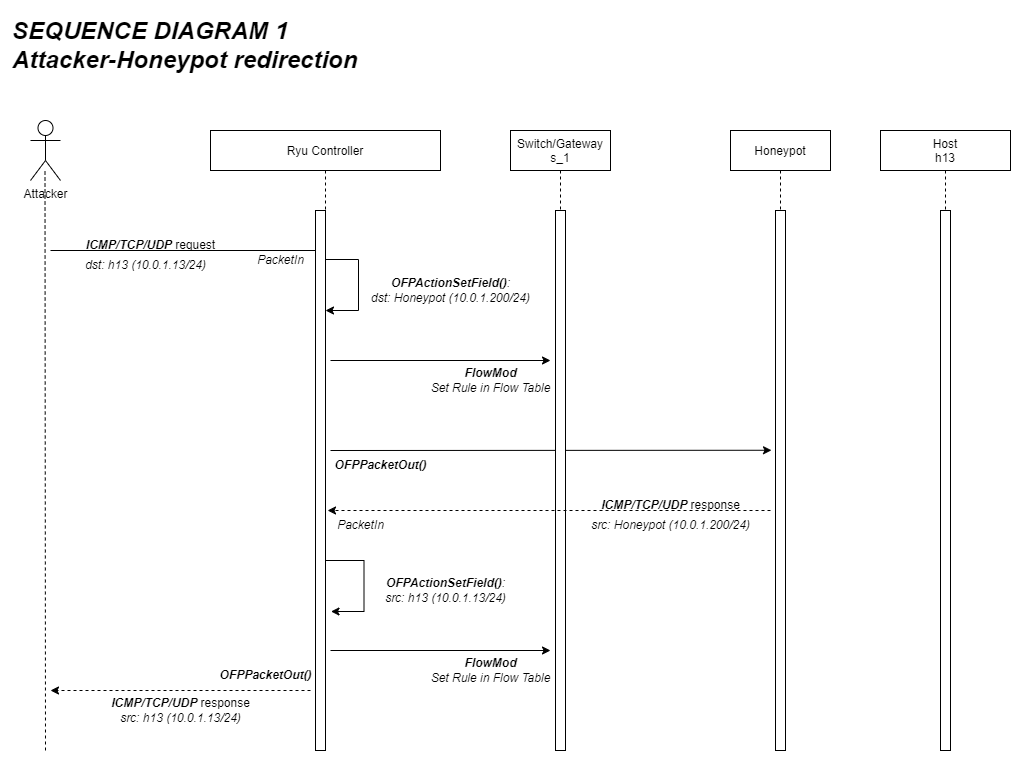

The diagram above was exported from draw.io. Its source (the exported page's mxGraphModel, read from the mxfile embedded in the PNG):
<mxGraphModel dx="1108" dy="1582" grid="1" gridSize="10" guides="1" tooltips="1" connect="1" arrows="1" fold="1" page="1" pageScale="1" pageWidth="850" pageHeight="1100" math="0" shadow="0">
  <root>
    <mxCell id="0" />
    <mxCell id="1" parent="0" />
    <mxCell id="3nuBFxr9cyL0pnOWT2aG-1" value="Ryu Controller" style="shape=umlLifeline;perimeter=lifelinePerimeter;container=1;collapsible=0;recursiveResize=0;rounded=0;shadow=0;strokeWidth=1;" parent="1" vertex="1">
      <mxGeometry x="200" y="80" width="230" height="360" as="geometry" />
    </mxCell>
    <mxCell id="6WxawTTG5ng31nyATbr_-17" value="" style="endArrow=classic;html=1;rounded=0;strokeColor=#000000;fillColor=#000000;" edge="1" parent="3nuBFxr9cyL0pnOWT2aG-1" source="3nuBFxr9cyL0pnOWT2aG-1">
      <mxGeometry width="50" height="50" relative="1" as="geometry">
        <mxPoint x="130" y="129" as="sourcePoint" />
        <mxPoint x="115" y="180" as="targetPoint" />
        <Array as="points">
          <mxPoint x="148" y="129" />
          <mxPoint x="148" y="180" />
        </Array>
      </mxGeometry>
    </mxCell>
    <mxCell id="6WxawTTG5ng31nyATbr_-20" value="" style="endArrow=classic;html=1;rounded=0;strokeColor=#000000;fillColor=#000000;" edge="1" parent="3nuBFxr9cyL0pnOWT2aG-1">
      <mxGeometry width="50" height="50" relative="1" as="geometry">
        <mxPoint x="120" y="230" as="sourcePoint" />
        <mxPoint x="340" y="230" as="targetPoint" />
      </mxGeometry>
    </mxCell>
    <mxCell id="6WxawTTG5ng31nyATbr_-23" value="" style="endArrow=classic;html=1;rounded=0;strokeColor=#000000;fillColor=#000000;entryX=-0.4;entryY=0.444;entryDx=0;entryDy=0;entryPerimeter=0;" edge="1" parent="3nuBFxr9cyL0pnOWT2aG-1" target="6WxawTTG5ng31nyATbr_-10">
      <mxGeometry width="50" height="50" relative="1" as="geometry">
        <mxPoint x="120" y="320" as="sourcePoint" />
        <mxPoint x="170" y="270" as="targetPoint" />
      </mxGeometry>
    </mxCell>
    <mxCell id="6WxawTTG5ng31nyATbr_-24" value="&lt;i&gt;&lt;b&gt;OFPPacketOut()&lt;/b&gt;&lt;/i&gt;" style="text;html=1;align=center;verticalAlign=middle;resizable=0;points=[];autosize=1;strokeColor=none;fillColor=none;" vertex="1" parent="3nuBFxr9cyL0pnOWT2aG-1">
      <mxGeometry x="110" y="320" width="120" height="30" as="geometry" />
    </mxCell>
    <mxCell id="3nuBFxr9cyL0pnOWT2aG-5" value="Switch/Gateway&#10;s_1" style="shape=umlLifeline;perimeter=lifelinePerimeter;container=1;collapsible=0;recursiveResize=0;rounded=0;shadow=0;strokeWidth=1;" parent="1" vertex="1">
      <mxGeometry x="500" y="80" width="100" height="620" as="geometry" />
    </mxCell>
    <mxCell id="3nuBFxr9cyL0pnOWT2aG-6" value="" style="points=[];perimeter=orthogonalPerimeter;rounded=0;shadow=0;strokeWidth=1;" parent="3nuBFxr9cyL0pnOWT2aG-5" vertex="1">
      <mxGeometry x="45" y="80" width="10" height="540" as="geometry" />
    </mxCell>
    <mxCell id="6WxawTTG5ng31nyATbr_-1" value="Attacker" style="shape=umlActor;verticalLabelPosition=bottom;verticalAlign=top;html=1;outlineConnect=0;" vertex="1" parent="1">
      <mxGeometry x="20" y="70" width="30" height="60" as="geometry" />
    </mxCell>
    <mxCell id="6WxawTTG5ng31nyATbr_-7" value="Host&#10;h13" style="shape=umlLifeline;perimeter=lifelinePerimeter;container=1;collapsible=0;recursiveResize=0;rounded=0;shadow=0;strokeWidth=1;" vertex="1" parent="1">
      <mxGeometry x="870" y="80" width="130" height="620" as="geometry" />
    </mxCell>
    <mxCell id="6WxawTTG5ng31nyATbr_-8" value="" style="points=[];perimeter=orthogonalPerimeter;rounded=0;shadow=0;strokeWidth=1;" vertex="1" parent="6WxawTTG5ng31nyATbr_-7">
      <mxGeometry x="60" y="80" width="10" height="540" as="geometry" />
    </mxCell>
    <mxCell id="6WxawTTG5ng31nyATbr_-9" value="Honeypot" style="shape=umlLifeline;perimeter=lifelinePerimeter;container=1;collapsible=0;recursiveResize=0;rounded=0;shadow=0;strokeWidth=1;" vertex="1" parent="1">
      <mxGeometry x="720" y="80" width="100" height="620" as="geometry" />
    </mxCell>
    <mxCell id="6WxawTTG5ng31nyATbr_-10" value="" style="points=[];perimeter=orthogonalPerimeter;rounded=0;shadow=0;strokeWidth=1;" vertex="1" parent="6WxawTTG5ng31nyATbr_-9">
      <mxGeometry x="45" y="80" width="10" height="540" as="geometry" />
    </mxCell>
    <mxCell id="6WxawTTG5ng31nyATbr_-12" value="" style="endArrow=none;dashed=1;html=1;rounded=0;fillColor=#000000;strokeColor=#000000;" edge="1" parent="1">
      <mxGeometry width="50" height="50" relative="1" as="geometry">
        <mxPoint x="35" y="700" as="sourcePoint" />
        <mxPoint x="34.5" y="120" as="targetPoint" />
      </mxGeometry>
    </mxCell>
    <mxCell id="6WxawTTG5ng31nyATbr_-14" value="" style="endArrow=classic;html=1;rounded=0;strokeColor=#000000;fillColor=#000000;" edge="1" parent="1" target="3nuBFxr9cyL0pnOWT2aG-1">
      <mxGeometry width="50" height="50" relative="1" as="geometry">
        <mxPoint x="40" y="200" as="sourcePoint" />
        <mxPoint x="90" y="150" as="targetPoint" />
      </mxGeometry>
    </mxCell>
    <mxCell id="6WxawTTG5ng31nyATbr_-15" value="&lt;b&gt;&lt;i&gt;ICMP/TCP/UDP&lt;/i&gt;&lt;/b&gt; request" style="text;html=1;align=center;verticalAlign=middle;resizable=0;points=[];autosize=1;strokeColor=none;fillColor=none;" vertex="1" parent="1">
      <mxGeometry x="65" y="180" width="150" height="30" as="geometry" />
    </mxCell>
    <mxCell id="6WxawTTG5ng31nyATbr_-16" value="&lt;i&gt;dst: h13 (10.0.1.13/24)&lt;/i&gt;" style="text;html=1;align=center;verticalAlign=middle;resizable=0;points=[];autosize=1;strokeColor=none;fillColor=none;" vertex="1" parent="1">
      <mxGeometry x="65" y="200" width="140" height="30" as="geometry" />
    </mxCell>
    <mxCell id="6WxawTTG5ng31nyATbr_-21" value="&lt;i&gt;PacketIn&lt;/i&gt;" style="text;html=1;align=center;verticalAlign=middle;resizable=0;points=[];autosize=1;strokeColor=none;fillColor=none;" vertex="1" parent="1">
      <mxGeometry x="235" y="195" width="70" height="30" as="geometry" />
    </mxCell>
    <mxCell id="6WxawTTG5ng31nyATbr_-22" value="&lt;i&gt;&lt;b&gt;FlowMod&lt;/b&gt;&lt;br&gt;Set Rule in Flow Table&lt;br&gt;&lt;/i&gt;" style="text;html=1;align=center;verticalAlign=middle;resizable=0;points=[];autosize=1;strokeColor=none;fillColor=none;" vertex="1" parent="1">
      <mxGeometry x="410" y="310" width="140" height="40" as="geometry" />
    </mxCell>
    <mxCell id="3nuBFxr9cyL0pnOWT2aG-2" value="" style="points=[];perimeter=orthogonalPerimeter;rounded=0;shadow=0;strokeWidth=1;" parent="1" vertex="1">
      <mxGeometry x="305" y="160" width="10" height="540" as="geometry" />
    </mxCell>
    <mxCell id="6WxawTTG5ng31nyATbr_-18" value="&lt;i&gt;&lt;b&gt;OFPActionSetField()&lt;/b&gt;:&lt;br&gt;dst: Honeypot (10.0.1.200/24)&lt;/i&gt;" style="text;html=1;align=center;verticalAlign=middle;resizable=0;points=[];autosize=1;strokeColor=none;fillColor=none;" vertex="1" parent="1">
      <mxGeometry x="350" y="220" width="180" height="40" as="geometry" />
    </mxCell>
    <mxCell id="6WxawTTG5ng31nyATbr_-26" value="&lt;i&gt;PacketIn&lt;/i&gt;" style="text;html=1;align=center;verticalAlign=middle;resizable=0;points=[];autosize=1;strokeColor=none;fillColor=none;" vertex="1" parent="1">
      <mxGeometry x="315" y="460" width="70" height="30" as="geometry" />
    </mxCell>
    <mxCell id="6WxawTTG5ng31nyATbr_-29" value="&lt;i&gt;src: Honeypot (10.0.1.200/24)&lt;/i&gt;" style="text;html=1;align=center;verticalAlign=middle;resizable=0;points=[];autosize=1;strokeColor=none;fillColor=none;" vertex="1" parent="1">
      <mxGeometry x="570" y="460" width="180" height="30" as="geometry" />
    </mxCell>
    <mxCell id="6WxawTTG5ng31nyATbr_-31" value="" style="endArrow=classic;html=1;rounded=0;strokeColor=#000000;fillColor=#000000;" edge="1" parent="1">
      <mxGeometry width="50" height="50" relative="1" as="geometry">
        <mxPoint x="315" y="510" as="sourcePoint" />
        <mxPoint x="320.5" y="561" as="targetPoint" />
        <Array as="points">
          <mxPoint x="353.5" y="510" />
          <mxPoint x="353.5" y="561" />
        </Array>
      </mxGeometry>
    </mxCell>
    <mxCell id="6WxawTTG5ng31nyATbr_-32" value="&lt;i&gt;&lt;b&gt;OFPActionSetField()&lt;/b&gt;:&lt;br&gt;src: h13 (10.0.1.13/24)&lt;/i&gt;" style="text;html=1;align=center;verticalAlign=middle;resizable=0;points=[];autosize=1;strokeColor=none;fillColor=none;" vertex="1" parent="1">
      <mxGeometry x="365" y="520" width="140" height="40" as="geometry" />
    </mxCell>
    <mxCell id="6WxawTTG5ng31nyATbr_-33" value="" style="endArrow=classic;html=1;rounded=0;strokeColor=#000000;fillColor=#000000;" edge="1" parent="1">
      <mxGeometry width="50" height="50" relative="1" as="geometry">
        <mxPoint x="320" y="600" as="sourcePoint" />
        <mxPoint x="540" y="600" as="targetPoint" />
      </mxGeometry>
    </mxCell>
    <mxCell id="6WxawTTG5ng31nyATbr_-34" value="&lt;i&gt;&lt;b&gt;FlowMod&lt;/b&gt;&lt;br&gt;Set Rule in Flow Table&lt;/i&gt;" style="text;html=1;align=center;verticalAlign=middle;resizable=0;points=[];autosize=1;strokeColor=none;fillColor=none;" vertex="1" parent="1">
      <mxGeometry x="410" y="600" width="140" height="40" as="geometry" />
    </mxCell>
    <mxCell id="6WxawTTG5ng31nyATbr_-27" value="&lt;b&gt;&lt;i&gt;ICMP/TCP/UDP&lt;/i&gt;&lt;/b&gt; response" style="text;html=1;align=center;verticalAlign=middle;resizable=0;points=[];autosize=1;strokeColor=none;fillColor=none;" vertex="1" parent="1">
      <mxGeometry x="580" y="440" width="160" height="30" as="geometry" />
    </mxCell>
    <mxCell id="6WxawTTG5ng31nyATbr_-35" value="" style="html=1;labelBackgroundColor=#ffffff;startArrow=none;startFill=0;startSize=6;endArrow=classic;endFill=1;endSize=6;jettySize=auto;orthogonalLoop=1;strokeWidth=1;dashed=1;fontSize=14;rounded=0;strokeColor=#000000;fillColor=#000000;entryX=0.029;entryY=0;entryDx=0;entryDy=0;entryPerimeter=0;" edge="1" parent="1" target="6WxawTTG5ng31nyATbr_-26">
      <mxGeometry width="60" height="60" relative="1" as="geometry">
        <mxPoint x="760" y="460" as="sourcePoint" />
        <mxPoint x="450" y="390" as="targetPoint" />
        <Array as="points">
          <mxPoint x="550" y="460" />
        </Array>
      </mxGeometry>
    </mxCell>
    <mxCell id="6WxawTTG5ng31nyATbr_-37" value="" style="html=1;labelBackgroundColor=#ffffff;startArrow=none;startFill=0;startSize=6;endArrow=classic;endFill=1;endSize=6;jettySize=auto;orthogonalLoop=1;strokeWidth=1;dashed=1;fontSize=14;rounded=0;strokeColor=#000000;fillColor=#000000;entryX=0.029;entryY=0;entryDx=0;entryDy=0;entryPerimeter=0;" edge="1" parent="1">
      <mxGeometry width="60" height="60" relative="1" as="geometry">
        <mxPoint x="300" y="640" as="sourcePoint" />
        <mxPoint x="40" y="640" as="targetPoint" />
        <Array as="points">
          <mxPoint x="272.97" y="640" />
        </Array>
      </mxGeometry>
    </mxCell>
    <mxCell id="6WxawTTG5ng31nyATbr_-38" value="&lt;b&gt;&lt;i&gt;OFPPacketOut()&lt;/i&gt;&lt;/b&gt;" style="text;html=1;align=center;verticalAlign=middle;resizable=0;points=[];autosize=1;strokeColor=none;fillColor=none;" vertex="1" parent="1">
      <mxGeometry x="195" y="610" width="120" height="30" as="geometry" />
    </mxCell>
    <mxCell id="6WxawTTG5ng31nyATbr_-39" value="&lt;b&gt;&lt;i&gt;ICMP/TCP/UDP&lt;/i&gt;&lt;/b&gt;&amp;nbsp;response&lt;br&gt;&lt;i&gt;src: h13 (10.0.1.13/24)&lt;/i&gt;" style="text;html=1;align=center;verticalAlign=middle;resizable=0;points=[];autosize=1;strokeColor=none;fillColor=none;" vertex="1" parent="1">
      <mxGeometry x="90" y="640" width="160" height="40" as="geometry" />
    </mxCell>
    <mxCell id="6WxawTTG5ng31nyATbr_-40" value="&lt;font style=&quot;font-size: 24px;&quot;&gt;&lt;b&gt;&lt;i&gt;SEQUENCE DIAGRAM 1&lt;br&gt;Attacker-Honeypot redirection&lt;/i&gt;&lt;/b&gt;&lt;/font&gt;" style="text;html=1;align=left;verticalAlign=middle;resizable=0;points=[];autosize=1;strokeColor=none;fillColor=none;" vertex="1" parent="1">
      <mxGeometry y="-40" width="370" height="70" as="geometry" />
    </mxCell>
  </root>
</mxGraphModel>